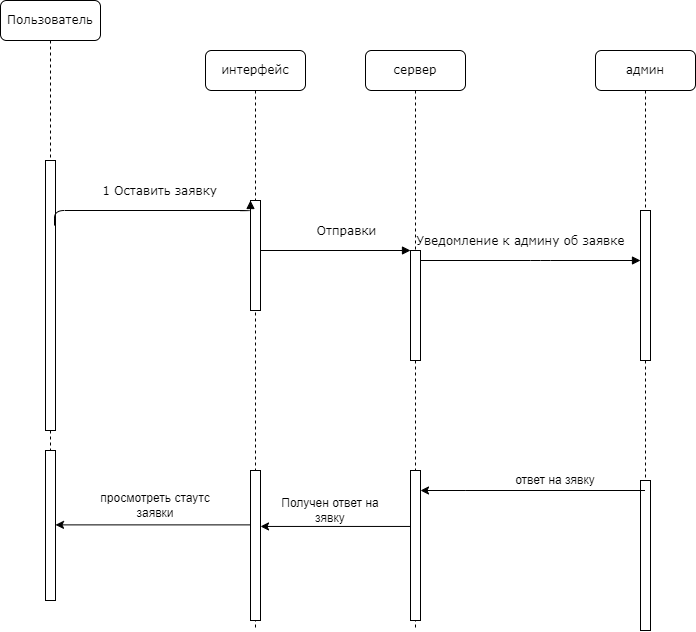

The diagram above was exported from draw.io. Its source (the exported page's mxGraphModel, read from the mxfile embedded in the PNG):
<mxGraphModel dx="1693" dy="830" grid="1" gridSize="10" guides="1" tooltips="1" connect="1" arrows="1" fold="1" page="1" pageScale="1" pageWidth="1100" pageHeight="850" background="none" math="0" shadow="0">
  <root>
    <mxCell id="0" />
    <mxCell id="1" parent="0" />
    <mxCell id="7baba1c4bc27f4b0-2" value="интерфейс" style="shape=umlLifeline;perimeter=lifelinePerimeter;whiteSpace=wrap;html=1;container=1;collapsible=0;recursiveResize=0;outlineConnect=0;rounded=1;shadow=0;comic=0;labelBackgroundColor=none;strokeWidth=1;fontFamily=Verdana;fontSize=12;align=center;" parent="1" vertex="1">
      <mxGeometry x="305" y="80" width="100" height="580" as="geometry" />
    </mxCell>
    <mxCell id="7baba1c4bc27f4b0-10" value="" style="html=1;points=[];perimeter=orthogonalPerimeter;rounded=0;shadow=0;comic=0;labelBackgroundColor=none;strokeWidth=1;fontFamily=Verdana;fontSize=12;align=center;" parent="7baba1c4bc27f4b0-2" vertex="1">
      <mxGeometry x="45" y="150" width="10" height="110" as="geometry" />
    </mxCell>
    <mxCell id="m_ahZ3DKKXF9ZxZvvf3m-3" value="" style="html=1;points=[];perimeter=orthogonalPerimeter;rounded=0;shadow=0;comic=0;labelBackgroundColor=none;strokeWidth=1;fontFamily=Verdana;fontSize=12;align=center;" vertex="1" parent="7baba1c4bc27f4b0-2">
      <mxGeometry x="45" y="420" width="10" height="150" as="geometry" />
    </mxCell>
    <mxCell id="7baba1c4bc27f4b0-3" value="сервер" style="shape=umlLifeline;perimeter=lifelinePerimeter;whiteSpace=wrap;html=1;container=1;collapsible=0;recursiveResize=0;outlineConnect=0;rounded=1;shadow=0;comic=0;labelBackgroundColor=none;strokeWidth=1;fontFamily=Verdana;fontSize=12;align=center;" parent="1" vertex="1">
      <mxGeometry x="465" y="80" width="100" height="580" as="geometry" />
    </mxCell>
    <mxCell id="7baba1c4bc27f4b0-13" value="" style="html=1;points=[];perimeter=orthogonalPerimeter;rounded=0;shadow=0;comic=0;labelBackgroundColor=none;strokeWidth=1;fontFamily=Verdana;fontSize=12;align=center;" parent="7baba1c4bc27f4b0-3" vertex="1">
      <mxGeometry x="45.00000000000006" y="200" width="10" height="110" as="geometry" />
    </mxCell>
    <mxCell id="m_ahZ3DKKXF9ZxZvvf3m-2" value="" style="html=1;points=[];perimeter=orthogonalPerimeter;rounded=0;shadow=0;comic=0;labelBackgroundColor=none;strokeWidth=1;fontFamily=Verdana;fontSize=12;align=center;" vertex="1" parent="7baba1c4bc27f4b0-3">
      <mxGeometry x="45" y="420" width="10" height="150" as="geometry" />
    </mxCell>
    <mxCell id="7baba1c4bc27f4b0-4" value="админ" style="shape=umlLifeline;perimeter=lifelinePerimeter;whiteSpace=wrap;html=1;container=1;collapsible=0;recursiveResize=0;outlineConnect=0;rounded=1;shadow=0;comic=0;labelBackgroundColor=none;strokeWidth=1;fontFamily=Verdana;fontSize=12;align=center;" parent="1" vertex="1">
      <mxGeometry x="695" y="80" width="100" height="580" as="geometry" />
    </mxCell>
    <mxCell id="7baba1c4bc27f4b0-16" value="" style="html=1;points=[];perimeter=orthogonalPerimeter;rounded=0;shadow=0;comic=0;labelBackgroundColor=none;strokeWidth=1;fontFamily=Verdana;fontSize=12;align=center;" parent="7baba1c4bc27f4b0-4" vertex="1">
      <mxGeometry x="45" y="160" width="10" height="150" as="geometry" />
    </mxCell>
    <mxCell id="m_ahZ3DKKXF9ZxZvvf3m-1" value="" style="html=1;points=[];perimeter=orthogonalPerimeter;rounded=0;shadow=0;comic=0;labelBackgroundColor=none;strokeWidth=1;fontFamily=Verdana;fontSize=12;align=center;" vertex="1" parent="7baba1c4bc27f4b0-4">
      <mxGeometry x="45" y="430" width="10" height="150" as="geometry" />
    </mxCell>
    <mxCell id="7baba1c4bc27f4b0-8" value="Пользователь" style="shape=umlLifeline;perimeter=lifelinePerimeter;whiteSpace=wrap;html=1;container=1;collapsible=0;recursiveResize=0;outlineConnect=0;rounded=1;shadow=0;comic=0;labelBackgroundColor=none;strokeWidth=1;fontFamily=Verdana;fontSize=12;align=center;" parent="1" vertex="1">
      <mxGeometry x="100" y="30" width="100" height="580" as="geometry" />
    </mxCell>
    <mxCell id="7baba1c4bc27f4b0-9" value="" style="html=1;points=[];perimeter=orthogonalPerimeter;rounded=0;shadow=0;comic=0;labelBackgroundColor=none;strokeWidth=1;fontFamily=Verdana;fontSize=12;align=center;" parent="7baba1c4bc27f4b0-8" vertex="1">
      <mxGeometry x="45" y="160" width="10" height="270" as="geometry" />
    </mxCell>
    <mxCell id="7baba1c4bc27f4b0-17" value="Уведомление к админу об заявке" style="html=1;verticalAlign=bottom;endArrow=block;labelBackgroundColor=none;fontFamily=Verdana;fontSize=12;edgeStyle=elbowEdgeStyle;elbow=vertical;" parent="1" source="7baba1c4bc27f4b0-13" target="7baba1c4bc27f4b0-16" edge="1">
      <mxGeometry x="-0.0909" y="10" relative="1" as="geometry">
        <mxPoint x="580.33" y="370" as="sourcePoint" />
        <Array as="points">
          <mxPoint x="640" y="290" />
          <mxPoint x="530.33" y="370" />
        </Array>
        <mxPoint as="offset" />
      </mxGeometry>
    </mxCell>
    <mxCell id="7baba1c4bc27f4b0-11" value="1 Оставить заявку" style="html=1;verticalAlign=bottom;endArrow=block;entryX=0;entryY=0;labelBackgroundColor=none;fontFamily=Verdana;fontSize=12;edgeStyle=elbowEdgeStyle;elbow=vertical;exitX=0.9;exitY=0.241;exitDx=0;exitDy=0;exitPerimeter=0;" parent="1" target="7baba1c4bc27f4b0-10" edge="1" source="7baba1c4bc27f4b0-9">
      <mxGeometry x="0.0802" y="10" relative="1" as="geometry">
        <mxPoint x="160.33" y="330.33333333333337" as="sourcePoint" />
        <Array as="points">
          <mxPoint x="250" y="240" />
          <mxPoint x="230" y="300" />
        </Array>
        <mxPoint as="offset" />
      </mxGeometry>
    </mxCell>
    <mxCell id="7baba1c4bc27f4b0-14" value="Отправки&amp;nbsp;" style="html=1;verticalAlign=bottom;endArrow=block;entryX=0;entryY=0;labelBackgroundColor=none;fontFamily=Verdana;fontSize=12;edgeStyle=elbowEdgeStyle;elbow=vertical;" parent="1" source="7baba1c4bc27f4b0-10" target="7baba1c4bc27f4b0-13" edge="1">
      <mxGeometry x="0.1588" y="10" relative="1" as="geometry">
        <mxPoint x="440.33" y="350" as="sourcePoint" />
        <mxPoint as="offset" />
      </mxGeometry>
    </mxCell>
    <mxCell id="w9Vw6g3Da5aeCzswphiF-3" value="" style="endArrow=classic;html=1;rounded=0;" parent="1" source="7baba1c4bc27f4b0-4" edge="1">
      <mxGeometry width="50" height="50" relative="1" as="geometry">
        <mxPoint x="720" y="440" as="sourcePoint" />
        <mxPoint x="520" y="520" as="targetPoint" />
        <Array as="points">
          <mxPoint x="565.33" y="520" />
        </Array>
      </mxGeometry>
    </mxCell>
    <mxCell id="w9Vw6g3Da5aeCzswphiF-5" value="ответ на зявку" style="text;html=1;strokeColor=none;fillColor=none;align=center;verticalAlign=middle;whiteSpace=wrap;rounded=0;" parent="1" vertex="1">
      <mxGeometry x="600.33" y="495" width="110" height="30" as="geometry" />
    </mxCell>
    <mxCell id="m_ahZ3DKKXF9ZxZvvf3m-4" value="" style="html=1;points=[];perimeter=orthogonalPerimeter;rounded=0;shadow=0;comic=0;labelBackgroundColor=none;strokeWidth=1;fontFamily=Verdana;fontSize=12;align=center;" vertex="1" parent="1">
      <mxGeometry x="145" y="480" width="10" height="150" as="geometry" />
    </mxCell>
    <mxCell id="m_ahZ3DKKXF9ZxZvvf3m-5" value="" style="endArrow=classic;html=1;rounded=0;exitX=0;exitY=0.373;exitDx=0;exitDy=0;exitPerimeter=0;" edge="1" parent="1" source="m_ahZ3DKKXF9ZxZvvf3m-2" target="m_ahZ3DKKXF9ZxZvvf3m-3">
      <mxGeometry width="50" height="50" relative="1" as="geometry">
        <mxPoint x="500" y="550" as="sourcePoint" />
        <mxPoint x="550" y="500" as="targetPoint" />
      </mxGeometry>
    </mxCell>
    <mxCell id="m_ahZ3DKKXF9ZxZvvf3m-6" value="" style="endArrow=classic;html=1;rounded=0;exitX=0;exitY=0.373;exitDx=0;exitDy=0;exitPerimeter=0;" edge="1" parent="1" target="m_ahZ3DKKXF9ZxZvvf3m-4">
      <mxGeometry width="50" height="50" relative="1" as="geometry">
        <mxPoint x="350" y="554.38" as="sourcePoint" />
        <mxPoint x="200" y="554.38" as="targetPoint" />
      </mxGeometry>
    </mxCell>
    <mxCell id="m_ahZ3DKKXF9ZxZvvf3m-7" value="Получен ответ на зявку" style="text;html=1;strokeColor=none;fillColor=none;align=center;verticalAlign=middle;whiteSpace=wrap;rounded=0;" vertex="1" parent="1">
      <mxGeometry x="370" y="525" width="120" height="30" as="geometry" />
    </mxCell>
    <mxCell id="m_ahZ3DKKXF9ZxZvvf3m-8" value="просмотреть стаутс заявки" style="text;html=1;strokeColor=none;fillColor=none;align=center;verticalAlign=middle;whiteSpace=wrap;rounded=0;" vertex="1" parent="1">
      <mxGeometry x="180" y="520" width="150" height="30" as="geometry" />
    </mxCell>
  </root>
</mxGraphModel>